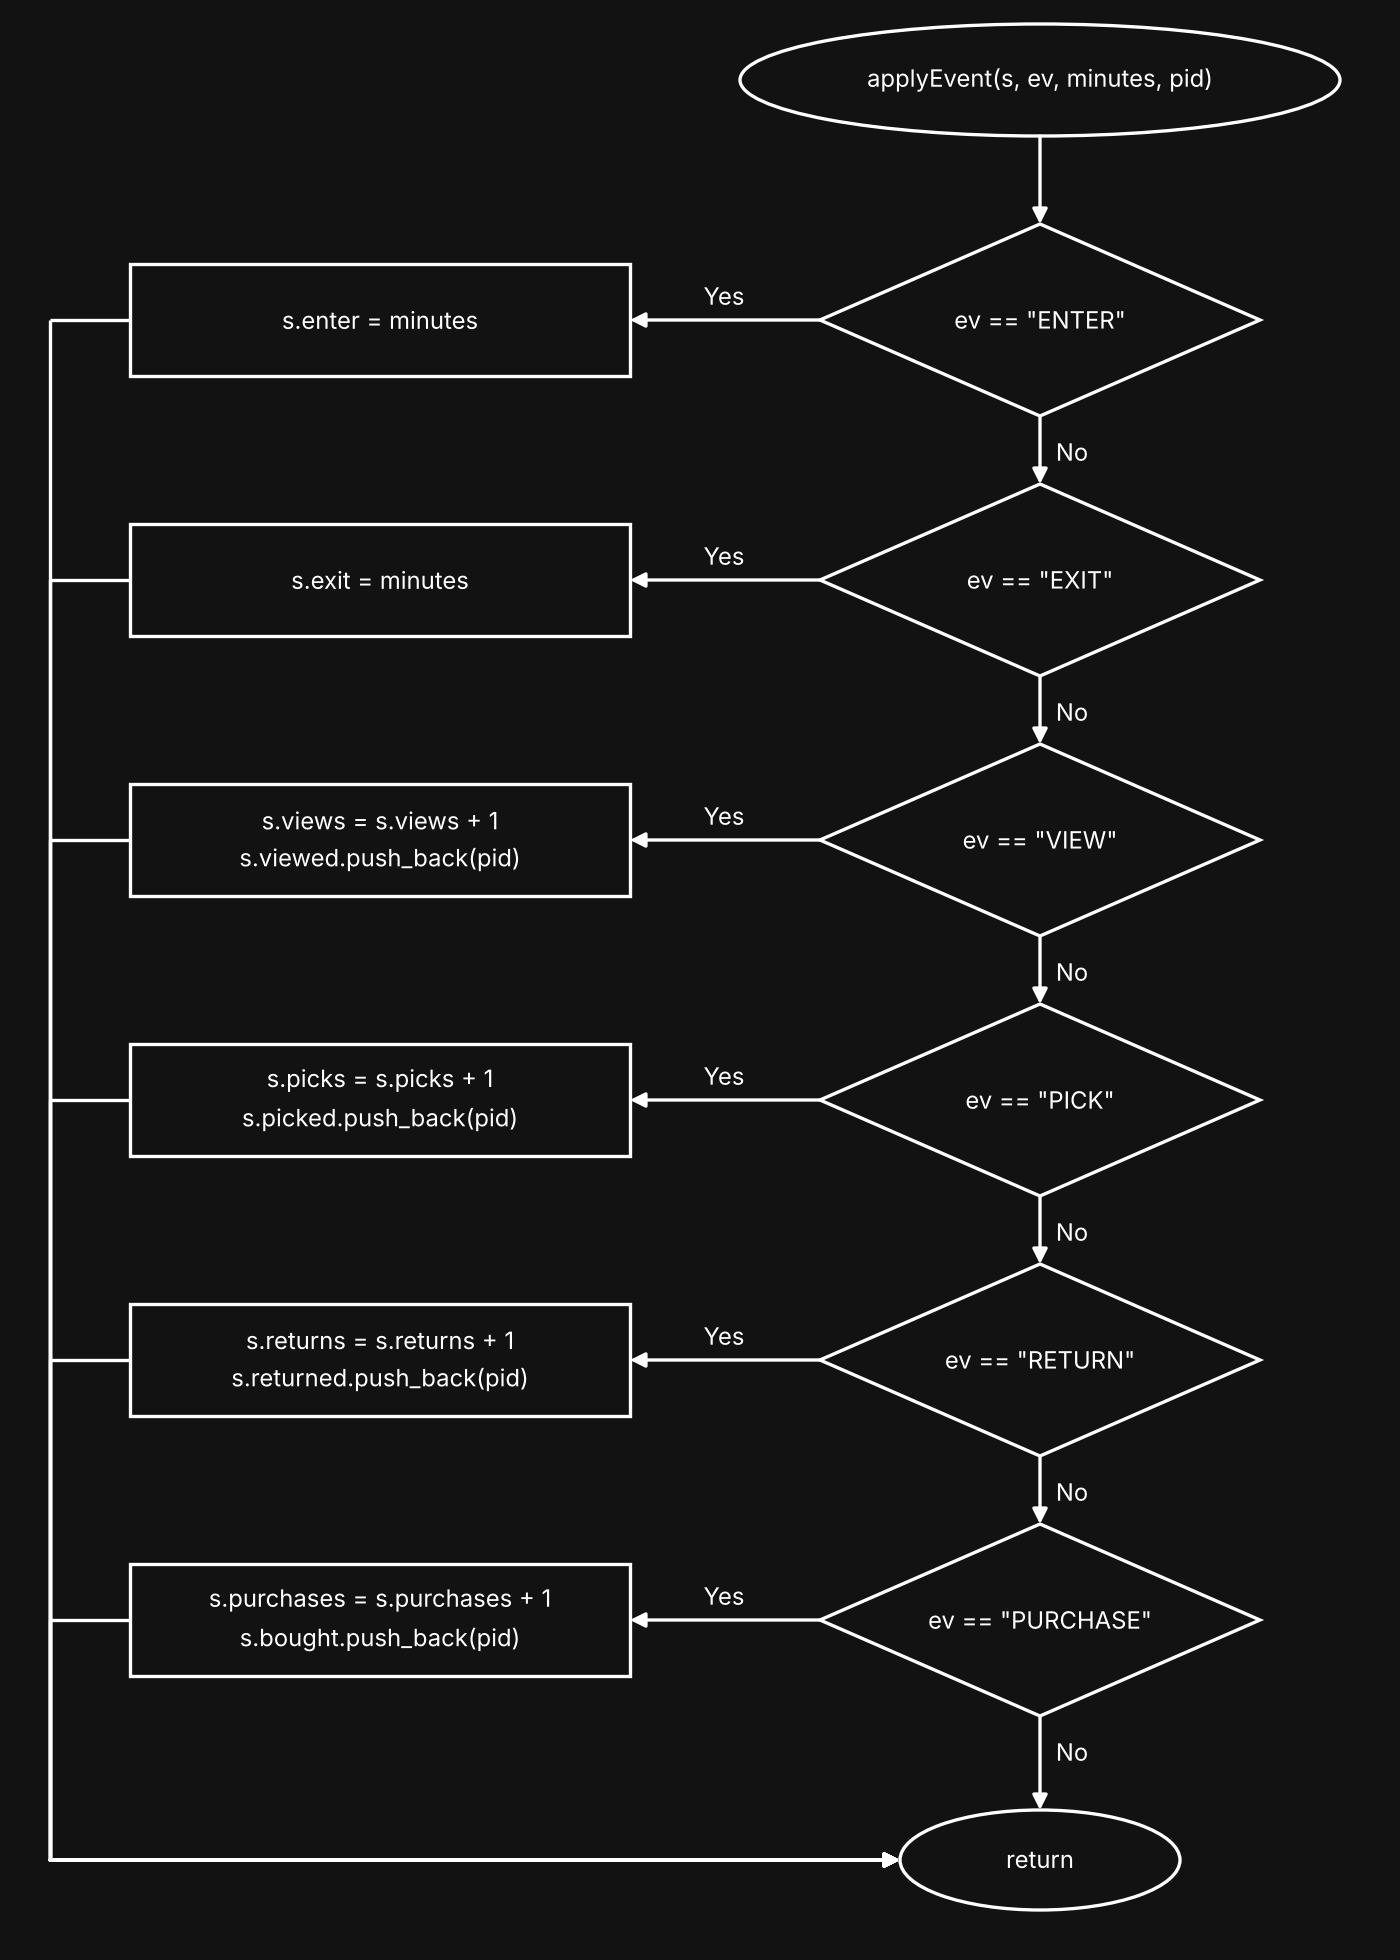

The diagram above was exported from draw.io. Its source (the exported page's mxGraphModel, read from the mxfile embedded in the PNG):
<mxGraphModel dx="700" dy="980" grid="1" gridSize="10" guides="1" tooltips="1" connect="1" arrows="1" fold="1" page="1" pageScale="1" pageWidth="700" pageHeight="980" math="0" shadow="0" background="#121212">
  <root>
    <mxCell id="0" />
    <mxCell id="1" parent="0" />
    <mxCell id="start" value="applyEvent(s, ev, minutes, pid)" style="ellipse;whiteSpace=wrap;html=1;fillColor=#121212;strokeColor=#FFFFFF;fontColor=#FFFFFF;fontSize=12;" vertex="1" parent="1">
      <mxGeometry x="370" y="12" width="300" height="56" as="geometry" />
    </mxCell>
    <mxCell id="d0" value="ev == &amp;quot;ENTER&amp;quot;" style="rhombus;whiteSpace=wrap;html=1;fillColor=#121212;strokeColor=#FFFFFF;fontColor=#FFFFFF;fontSize=12;" vertex="1" parent="1">
      <mxGeometry x="410" y="112" width="220" height="96" as="geometry" />
    </mxCell>
    <mxCell id="a0" value="s.enter = minutes" style="rounded=0;whiteSpace=wrap;html=1;fillColor=#121212;strokeColor=#FFFFFF;fontColor=#FFFFFF;fontSize=12;" vertex="1" parent="1">
      <mxGeometry x="65" y="132" width="250" height="56" as="geometry" />
    </mxCell>
    <mxCell id="d1" value="ev == &amp;quot;EXIT&amp;quot;" style="rhombus;whiteSpace=wrap;html=1;fillColor=#121212;strokeColor=#FFFFFF;fontColor=#FFFFFF;fontSize=12;" vertex="1" parent="1">
      <mxGeometry x="410" y="242" width="220" height="96" as="geometry" />
    </mxCell>
    <mxCell id="a1" value="s.exit = minutes" style="rounded=0;whiteSpace=wrap;html=1;fillColor=#121212;strokeColor=#FFFFFF;fontColor=#FFFFFF;fontSize=12;" vertex="1" parent="1">
      <mxGeometry x="65" y="262" width="250" height="56" as="geometry" />
    </mxCell>
    <mxCell id="d2" value="ev == &amp;quot;VIEW&amp;quot;" style="rhombus;whiteSpace=wrap;html=1;fillColor=#121212;strokeColor=#FFFFFF;fontColor=#FFFFFF;fontSize=12;" vertex="1" parent="1">
      <mxGeometry x="410" y="372" width="220" height="96" as="geometry" />
    </mxCell>
    <mxCell id="a2" value="s.views = s.views + 1&lt;br&gt;s.viewed.push_back(pid)" style="rounded=0;whiteSpace=wrap;html=1;fillColor=#121212;strokeColor=#FFFFFF;fontColor=#FFFFFF;fontSize=12;" vertex="1" parent="1">
      <mxGeometry x="65" y="392" width="250" height="56" as="geometry" />
    </mxCell>
    <mxCell id="d3" value="ev == &amp;quot;PICK&amp;quot;" style="rhombus;whiteSpace=wrap;html=1;fillColor=#121212;strokeColor=#FFFFFF;fontColor=#FFFFFF;fontSize=12;" vertex="1" parent="1">
      <mxGeometry x="410" y="502" width="220" height="96" as="geometry" />
    </mxCell>
    <mxCell id="a3" value="s.picks = s.picks + 1&lt;br&gt;s.picked.push_back(pid)" style="rounded=0;whiteSpace=wrap;html=1;fillColor=#121212;strokeColor=#FFFFFF;fontColor=#FFFFFF;fontSize=12;" vertex="1" parent="1">
      <mxGeometry x="65" y="522" width="250" height="56" as="geometry" />
    </mxCell>
    <mxCell id="d4" value="ev == &amp;quot;RETURN&amp;quot;" style="rhombus;whiteSpace=wrap;html=1;fillColor=#121212;strokeColor=#FFFFFF;fontColor=#FFFFFF;fontSize=12;" vertex="1" parent="1">
      <mxGeometry x="410" y="632" width="220" height="96" as="geometry" />
    </mxCell>
    <mxCell id="a4" value="s.returns = s.returns + 1&lt;br&gt;s.returned.push_back(pid)" style="rounded=0;whiteSpace=wrap;html=1;fillColor=#121212;strokeColor=#FFFFFF;fontColor=#FFFFFF;fontSize=12;" vertex="1" parent="1">
      <mxGeometry x="65" y="652" width="250" height="56" as="geometry" />
    </mxCell>
    <mxCell id="d5" value="ev == &amp;quot;PURCHASE&amp;quot;" style="rhombus;whiteSpace=wrap;html=1;fillColor=#121212;strokeColor=#FFFFFF;fontColor=#FFFFFF;fontSize=12;" vertex="1" parent="1">
      <mxGeometry x="410" y="762" width="220" height="96" as="geometry" />
    </mxCell>
    <mxCell id="a5" value="s.purchases = s.purchases + 1&lt;br&gt;s.bought.push_back(pid)" style="rounded=0;whiteSpace=wrap;html=1;fillColor=#121212;strokeColor=#FFFFFF;fontColor=#FFFFFF;fontSize=12;" vertex="1" parent="1">
      <mxGeometry x="65" y="782" width="250" height="56" as="geometry" />
    </mxCell>
    <mxCell id="end" value="return" style="ellipse;whiteSpace=wrap;html=1;fillColor=#121212;strokeColor=#FFFFFF;fontColor=#FFFFFF;fontSize=12;" vertex="1" parent="1">
      <mxGeometry x="450" y="905" width="140" height="50" as="geometry" />
    </mxCell>
    <mxCell id="e0" value="" style="edgeStyle=orthogonalEdgeStyle;rounded=0;html=1;strokeColor=#FFFFFF;fontColor=#FFFFFF;endArrow=classic;endFill=1;labelBackgroundColor=#121212;exitX=0.5;exitY=1;exitDx=0;exitDy=0;entryX=0.5;entryY=0;entryDx=0;entryDy=0;" edge="1" parent="1" source="start" target="d0">
      <mxGeometry relative="1" as="geometry" />
    </mxCell>
    <mxCell id="e1" value="Yes" style="edgeStyle=orthogonalEdgeStyle;rounded=0;html=1;strokeColor=#FFFFFF;fontColor=#FFFFFF;endArrow=classic;endFill=1;labelBackgroundColor=#121212;exitX=0;exitY=0.5;exitDx=0;exitDy=0;entryX=1;entryY=0.5;entryDx=0;entryDy=0;" edge="1" parent="1" source="d0" target="a0">
      <mxGeometry relative="1" as="geometry" />
    </mxCell>
    <mxCell id="e2" value="No" style="edgeStyle=orthogonalEdgeStyle;rounded=0;html=1;strokeColor=#FFFFFF;fontColor=#FFFFFF;endArrow=classic;endFill=1;labelBackgroundColor=#121212;exitX=0.5;exitY=1;exitDx=0;exitDy=0;entryX=0.5;entryY=0;entryDx=0;entryDy=0;" edge="1" parent="1" source="d0" target="d1">
      <mxGeometry relative="1" as="geometry" />
    </mxCell>
    <mxCell id="e3" value="Yes" style="edgeStyle=orthogonalEdgeStyle;rounded=0;html=1;strokeColor=#FFFFFF;fontColor=#FFFFFF;endArrow=classic;endFill=1;labelBackgroundColor=#121212;exitX=0;exitY=0.5;exitDx=0;exitDy=0;entryX=1;entryY=0.5;entryDx=0;entryDy=0;" edge="1" parent="1" source="d1" target="a1">
      <mxGeometry relative="1" as="geometry" />
    </mxCell>
    <mxCell id="e4" value="No" style="edgeStyle=orthogonalEdgeStyle;rounded=0;html=1;strokeColor=#FFFFFF;fontColor=#FFFFFF;endArrow=classic;endFill=1;labelBackgroundColor=#121212;exitX=0.5;exitY=1;exitDx=0;exitDy=0;entryX=0.5;entryY=0;entryDx=0;entryDy=0;" edge="1" parent="1" source="d1" target="d2">
      <mxGeometry relative="1" as="geometry" />
    </mxCell>
    <mxCell id="e5" value="Yes" style="edgeStyle=orthogonalEdgeStyle;rounded=0;html=1;strokeColor=#FFFFFF;fontColor=#FFFFFF;endArrow=classic;endFill=1;labelBackgroundColor=#121212;exitX=0;exitY=0.5;exitDx=0;exitDy=0;entryX=1;entryY=0.5;entryDx=0;entryDy=0;" edge="1" parent="1" source="d2" target="a2">
      <mxGeometry relative="1" as="geometry" />
    </mxCell>
    <mxCell id="e6" value="No" style="edgeStyle=orthogonalEdgeStyle;rounded=0;html=1;strokeColor=#FFFFFF;fontColor=#FFFFFF;endArrow=classic;endFill=1;labelBackgroundColor=#121212;exitX=0.5;exitY=1;exitDx=0;exitDy=0;entryX=0.5;entryY=0;entryDx=0;entryDy=0;" edge="1" parent="1" source="d2" target="d3">
      <mxGeometry relative="1" as="geometry" />
    </mxCell>
    <mxCell id="e7" value="Yes" style="edgeStyle=orthogonalEdgeStyle;rounded=0;html=1;strokeColor=#FFFFFF;fontColor=#FFFFFF;endArrow=classic;endFill=1;labelBackgroundColor=#121212;exitX=0;exitY=0.5;exitDx=0;exitDy=0;entryX=1;entryY=0.5;entryDx=0;entryDy=0;" edge="1" parent="1" source="d3" target="a3">
      <mxGeometry relative="1" as="geometry" />
    </mxCell>
    <mxCell id="e8" value="No" style="edgeStyle=orthogonalEdgeStyle;rounded=0;html=1;strokeColor=#FFFFFF;fontColor=#FFFFFF;endArrow=classic;endFill=1;labelBackgroundColor=#121212;exitX=0.5;exitY=1;exitDx=0;exitDy=0;entryX=0.5;entryY=0;entryDx=0;entryDy=0;" edge="1" parent="1" source="d3" target="d4">
      <mxGeometry relative="1" as="geometry" />
    </mxCell>
    <mxCell id="e9" value="Yes" style="edgeStyle=orthogonalEdgeStyle;rounded=0;html=1;strokeColor=#FFFFFF;fontColor=#FFFFFF;endArrow=classic;endFill=1;labelBackgroundColor=#121212;exitX=0;exitY=0.5;exitDx=0;exitDy=0;entryX=1;entryY=0.5;entryDx=0;entryDy=0;" edge="1" parent="1" source="d4" target="a4">
      <mxGeometry relative="1" as="geometry" />
    </mxCell>
    <mxCell id="e10" value="No" style="edgeStyle=orthogonalEdgeStyle;rounded=0;html=1;strokeColor=#FFFFFF;fontColor=#FFFFFF;endArrow=classic;endFill=1;labelBackgroundColor=#121212;exitX=0.5;exitY=1;exitDx=0;exitDy=0;entryX=0.5;entryY=0;entryDx=0;entryDy=0;" edge="1" parent="1" source="d4" target="d5">
      <mxGeometry relative="1" as="geometry" />
    </mxCell>
    <mxCell id="e11" value="Yes" style="edgeStyle=orthogonalEdgeStyle;rounded=0;html=1;strokeColor=#FFFFFF;fontColor=#FFFFFF;endArrow=classic;endFill=1;labelBackgroundColor=#121212;exitX=0;exitY=0.5;exitDx=0;exitDy=0;entryX=1;entryY=0.5;entryDx=0;entryDy=0;" edge="1" parent="1" source="d5" target="a5">
      <mxGeometry relative="1" as="geometry" />
    </mxCell>
    <mxCell id="e12" value="No" style="edgeStyle=orthogonalEdgeStyle;rounded=0;html=1;strokeColor=#FFFFFF;fontColor=#FFFFFF;endArrow=classic;endFill=1;labelBackgroundColor=#121212;exitX=0.5;exitY=1;exitDx=0;exitDy=0;entryX=0.5;entryY=0;entryDx=0;entryDy=0;" edge="1" parent="1" source="d5" target="end">
      <mxGeometry relative="1" as="geometry" />
    </mxCell>
    <mxCell id="e13" value="" style="edgeStyle=orthogonalEdgeStyle;rounded=0;html=1;strokeColor=#FFFFFF;fontColor=#FFFFFF;endArrow=classic;endFill=1;labelBackgroundColor=#121212;exitX=0;exitY=0.5;exitDx=0;exitDy=0;entryX=0;entryY=0.5;entryDx=0;entryDy=0;" edge="1" parent="1" source="a0" target="end">
      <mxGeometry relative="1" as="geometry">
        <Array as="points">
          <mxPoint x="25" y="160" />
          <mxPoint x="25" y="930" />
        </Array>
      </mxGeometry>
    </mxCell>
    <mxCell id="e14" value="" style="edgeStyle=orthogonalEdgeStyle;rounded=0;html=1;strokeColor=#FFFFFF;fontColor=#FFFFFF;endArrow=classic;endFill=1;labelBackgroundColor=#121212;exitX=0;exitY=0.5;exitDx=0;exitDy=0;entryX=0;entryY=0.5;entryDx=0;entryDy=0;" edge="1" parent="1" source="a1" target="end">
      <mxGeometry relative="1" as="geometry">
        <Array as="points">
          <mxPoint x="25" y="290" />
          <mxPoint x="25" y="930" />
        </Array>
      </mxGeometry>
    </mxCell>
    <mxCell id="e15" value="" style="edgeStyle=orthogonalEdgeStyle;rounded=0;html=1;strokeColor=#FFFFFF;fontColor=#FFFFFF;endArrow=classic;endFill=1;labelBackgroundColor=#121212;exitX=0;exitY=0.5;exitDx=0;exitDy=0;entryX=0;entryY=0.5;entryDx=0;entryDy=0;" edge="1" parent="1" source="a2" target="end">
      <mxGeometry relative="1" as="geometry">
        <Array as="points">
          <mxPoint x="25" y="420" />
          <mxPoint x="25" y="930" />
        </Array>
      </mxGeometry>
    </mxCell>
    <mxCell id="e16" value="" style="edgeStyle=orthogonalEdgeStyle;rounded=0;html=1;strokeColor=#FFFFFF;fontColor=#FFFFFF;endArrow=classic;endFill=1;labelBackgroundColor=#121212;exitX=0;exitY=0.5;exitDx=0;exitDy=0;entryX=0;entryY=0.5;entryDx=0;entryDy=0;" edge="1" parent="1" source="a3" target="end">
      <mxGeometry relative="1" as="geometry">
        <Array as="points">
          <mxPoint x="25" y="550" />
          <mxPoint x="25" y="930" />
        </Array>
      </mxGeometry>
    </mxCell>
    <mxCell id="e17" value="" style="edgeStyle=orthogonalEdgeStyle;rounded=0;html=1;strokeColor=#FFFFFF;fontColor=#FFFFFF;endArrow=classic;endFill=1;labelBackgroundColor=#121212;exitX=0;exitY=0.5;exitDx=0;exitDy=0;entryX=0;entryY=0.5;entryDx=0;entryDy=0;" edge="1" parent="1" source="a4" target="end">
      <mxGeometry relative="1" as="geometry">
        <Array as="points">
          <mxPoint x="25" y="680" />
          <mxPoint x="25" y="930" />
        </Array>
      </mxGeometry>
    </mxCell>
    <mxCell id="e18" value="" style="edgeStyle=orthogonalEdgeStyle;rounded=0;html=1;strokeColor=#FFFFFF;fontColor=#FFFFFF;endArrow=classic;endFill=1;labelBackgroundColor=#121212;exitX=0;exitY=0.5;exitDx=0;exitDy=0;entryX=0;entryY=0.5;entryDx=0;entryDy=0;" edge="1" parent="1" source="a5" target="end">
      <mxGeometry relative="1" as="geometry">
        <Array as="points">
          <mxPoint x="25" y="810" />
          <mxPoint x="25" y="930" />
        </Array>
      </mxGeometry>
    </mxCell>
  </root>
</mxGraphModel>